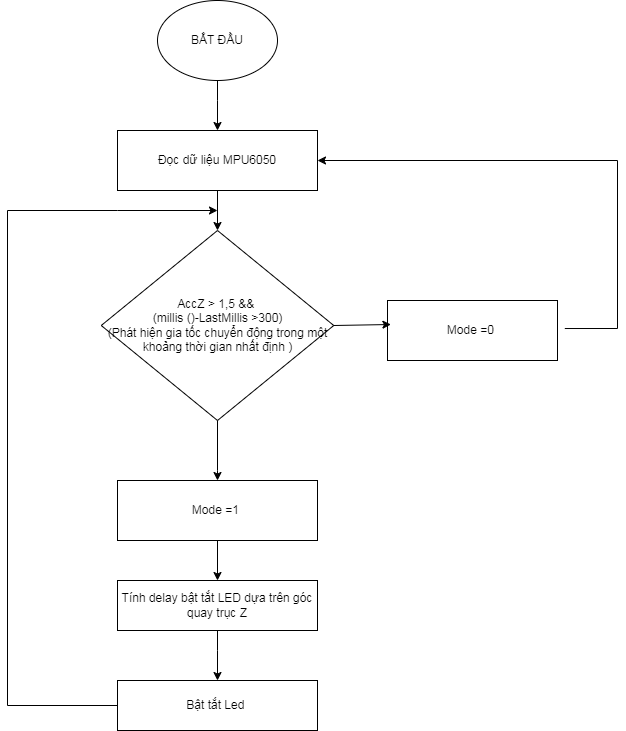

The diagram above was exported from draw.io. Its source (the exported page's mxGraphModel, read from the mxfile embedded in the PNG):
<mxGraphModel dx="1034" dy="446" grid="1" gridSize="10" guides="1" tooltips="1" connect="1" arrows="1" fold="1" page="1" pageScale="1" pageWidth="850" pageHeight="1100" math="0" shadow="0">
  <root>
    <mxCell id="0" />
    <mxCell id="1" parent="0" />
    <mxCell id="Mm1J1EBccK2VVY2BKjr--1" value="BẮT ĐẦU" style="ellipse;whiteSpace=wrap;html=1;" parent="1" vertex="1">
      <mxGeometry x="340" width="120" height="80" as="geometry" />
    </mxCell>
    <mxCell id="Mm1J1EBccK2VVY2BKjr--2" value="Đọc dữ liệu MPU6050" style="rounded=0;whiteSpace=wrap;html=1;" parent="1" vertex="1">
      <mxGeometry x="300" y="130" width="200" height="60" as="geometry" />
    </mxCell>
    <mxCell id="Mm1J1EBccK2VVY2BKjr--5" value="Mode =0&amp;nbsp;" style="rounded=0;whiteSpace=wrap;html=1;" parent="1" vertex="1">
      <mxGeometry x="570" y="300" width="170" height="60" as="geometry" />
    </mxCell>
    <mxCell id="Mm1J1EBccK2VVY2BKjr--6" value="Mode =1&amp;nbsp;" style="rounded=0;whiteSpace=wrap;html=1;" parent="1" vertex="1">
      <mxGeometry x="300" y="480" width="200" height="60" as="geometry" />
    </mxCell>
    <mxCell id="rDzhm1YQwOAACLwsiP_T-1" value="AccZ &amp;gt; 1,5 &amp;amp;&amp;amp;&amp;nbsp;&lt;br&gt;(millis ()-LastMillis &amp;gt;300)&lt;br&gt;(Phát hiện gia tốc chuyển động trong một khoảng thời gian nhất định )" style="rhombus;whiteSpace=wrap;html=1;" parent="1" vertex="1">
      <mxGeometry x="283.75" y="230" width="232.5" height="190" as="geometry" />
    </mxCell>
    <mxCell id="aRfiwTIuzHtY8xfDNdzK-5" value="" style="endArrow=classic;html=1;rounded=0;exitX=0.5;exitY=1;exitDx=0;exitDy=0;entryX=0.5;entryY=0;entryDx=0;entryDy=0;" edge="1" parent="1" source="Mm1J1EBccK2VVY2BKjr--2" target="rDzhm1YQwOAACLwsiP_T-1">
      <mxGeometry width="50" height="50" relative="1" as="geometry">
        <mxPoint x="400" y="310" as="sourcePoint" />
        <mxPoint x="450" y="260" as="targetPoint" />
        <Array as="points">
          <mxPoint x="400" y="230" />
        </Array>
      </mxGeometry>
    </mxCell>
    <mxCell id="aRfiwTIuzHtY8xfDNdzK-6" value="" style="endArrow=classic;html=1;rounded=0;exitX=0.5;exitY=1;exitDx=0;exitDy=0;entryX=0.5;entryY=0;entryDx=0;entryDy=0;" edge="1" parent="1" source="Mm1J1EBccK2VVY2BKjr--1" target="Mm1J1EBccK2VVY2BKjr--2">
      <mxGeometry width="50" height="50" relative="1" as="geometry">
        <mxPoint x="400" y="120" as="sourcePoint" />
        <mxPoint x="450" y="70" as="targetPoint" />
        <Array as="points">
          <mxPoint x="400" y="100" />
        </Array>
      </mxGeometry>
    </mxCell>
    <mxCell id="aRfiwTIuzHtY8xfDNdzK-8" value="" style="endArrow=classic;html=1;rounded=0;exitX=1;exitY=0.5;exitDx=0;exitDy=0;entryX=0.02;entryY=0.4;entryDx=0;entryDy=0;entryPerimeter=0;" edge="1" parent="1" source="rDzhm1YQwOAACLwsiP_T-1" target="Mm1J1EBccK2VVY2BKjr--5">
      <mxGeometry width="50" height="50" relative="1" as="geometry">
        <mxPoint x="520" y="330" as="sourcePoint" />
        <mxPoint x="570" y="280" as="targetPoint" />
        <Array as="points" />
      </mxGeometry>
    </mxCell>
    <mxCell id="aRfiwTIuzHtY8xfDNdzK-9" value="" style="endArrow=classic;html=1;rounded=0;exitX=1.043;exitY=0.467;exitDx=0;exitDy=0;exitPerimeter=0;entryX=1;entryY=0.5;entryDx=0;entryDy=0;" edge="1" parent="1" source="Mm1J1EBccK2VVY2BKjr--5" target="Mm1J1EBccK2VVY2BKjr--2">
      <mxGeometry width="50" height="50" relative="1" as="geometry">
        <mxPoint x="780" y="360" as="sourcePoint" />
        <mxPoint x="570" y="180" as="targetPoint" />
        <Array as="points">
          <mxPoint x="800" y="328" />
          <mxPoint x="800" y="160" />
        </Array>
      </mxGeometry>
    </mxCell>
    <mxCell id="aRfiwTIuzHtY8xfDNdzK-10" value="Tính delay bật tắt LED dựa trên góc quay trục Z&lt;br&gt;" style="rounded=0;whiteSpace=wrap;html=1;" vertex="1" parent="1">
      <mxGeometry x="300" y="580" width="200" height="50" as="geometry" />
    </mxCell>
    <mxCell id="aRfiwTIuzHtY8xfDNdzK-11" value="Bật tắt Led&amp;nbsp;" style="rounded=0;whiteSpace=wrap;html=1;" vertex="1" parent="1">
      <mxGeometry x="300" y="680" width="200" height="50" as="geometry" />
    </mxCell>
    <mxCell id="aRfiwTIuzHtY8xfDNdzK-13" value="" style="endArrow=classic;html=1;rounded=0;exitX=0.5;exitY=1;exitDx=0;exitDy=0;entryX=0.5;entryY=0;entryDx=0;entryDy=0;" edge="1" parent="1" source="rDzhm1YQwOAACLwsiP_T-1" target="Mm1J1EBccK2VVY2BKjr--6">
      <mxGeometry width="50" height="50" relative="1" as="geometry">
        <mxPoint x="500" y="530" as="sourcePoint" />
        <mxPoint x="550" y="480" as="targetPoint" />
        <Array as="points">
          <mxPoint x="400" y="470" />
        </Array>
      </mxGeometry>
    </mxCell>
    <mxCell id="aRfiwTIuzHtY8xfDNdzK-15" value="" style="endArrow=classic;html=1;rounded=0;exitX=0.5;exitY=1;exitDx=0;exitDy=0;" edge="1" parent="1" source="Mm1J1EBccK2VVY2BKjr--6">
      <mxGeometry width="50" height="50" relative="1" as="geometry">
        <mxPoint x="500" y="730" as="sourcePoint" />
        <mxPoint x="400" y="580" as="targetPoint" />
        <Array as="points" />
      </mxGeometry>
    </mxCell>
    <mxCell id="aRfiwTIuzHtY8xfDNdzK-16" value="" style="endArrow=classic;html=1;rounded=0;exitX=0;exitY=0.5;exitDx=0;exitDy=0;" edge="1" parent="1" source="aRfiwTIuzHtY8xfDNdzK-11">
      <mxGeometry width="50" height="50" relative="1" as="geometry">
        <mxPoint x="500" y="830" as="sourcePoint" />
        <mxPoint x="400" y="210" as="targetPoint" />
        <Array as="points">
          <mxPoint x="190" y="705" />
          <mxPoint x="190" y="210" />
          <mxPoint x="300" y="210" />
        </Array>
      </mxGeometry>
    </mxCell>
    <mxCell id="aRfiwTIuzHtY8xfDNdzK-17" value="" style="endArrow=classic;html=1;rounded=0;exitX=0.5;exitY=1;exitDx=0;exitDy=0;entryX=0.5;entryY=0;entryDx=0;entryDy=0;" edge="1" parent="1" source="aRfiwTIuzHtY8xfDNdzK-10" target="aRfiwTIuzHtY8xfDNdzK-11">
      <mxGeometry width="50" height="50" relative="1" as="geometry">
        <mxPoint x="500" y="760" as="sourcePoint" />
        <mxPoint x="550" y="710" as="targetPoint" />
        <Array as="points">
          <mxPoint x="400" y="650" />
        </Array>
      </mxGeometry>
    </mxCell>
  </root>
</mxGraphModel>